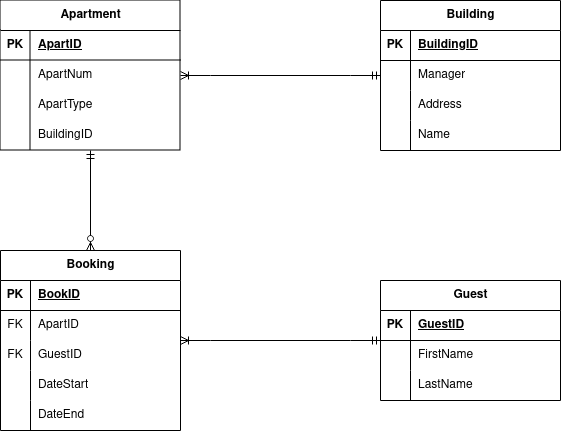

The diagram above was exported from draw.io. Its source (the exported page's mxGraphModel, read from the mxfile embedded in the PNG):
<mxGraphModel dx="680" dy="768" grid="1" gridSize="10" guides="1" tooltips="1" connect="1" arrows="1" fold="1" page="1" pageScale="1" pageWidth="850" pageHeight="1100" math="0" shadow="0">
  <root>
    <mxCell id="0" />
    <mxCell id="1" parent="0" />
    <mxCell id="dYerkaLbQy4xPAp-iCel-2" value="Apartment" style="shape=table;startSize=30;container=1;collapsible=1;childLayout=tableLayout;fixedRows=1;rowLines=0;fontStyle=1;align=center;resizeLast=1;html=1;" parent="1" vertex="1">
      <mxGeometry x="145" y="70" width="180" height="150" as="geometry" />
    </mxCell>
    <mxCell id="dYerkaLbQy4xPAp-iCel-3" value="" style="shape=tableRow;horizontal=0;startSize=0;swimlaneHead=0;swimlaneBody=0;fillColor=none;collapsible=0;dropTarget=0;points=[[0,0.5],[1,0.5]];portConstraint=eastwest;top=0;left=0;right=0;bottom=1;" parent="dYerkaLbQy4xPAp-iCel-2" vertex="1">
      <mxGeometry y="30" width="180" height="30" as="geometry" />
    </mxCell>
    <mxCell id="dYerkaLbQy4xPAp-iCel-4" value="PK" style="shape=partialRectangle;connectable=0;fillColor=none;top=0;left=0;bottom=0;right=0;fontStyle=1;overflow=hidden;whiteSpace=wrap;html=1;" parent="dYerkaLbQy4xPAp-iCel-3" vertex="1">
      <mxGeometry width="30" height="30" as="geometry">
        <mxRectangle width="30" height="30" as="alternateBounds" />
      </mxGeometry>
    </mxCell>
    <mxCell id="dYerkaLbQy4xPAp-iCel-5" value="ApartID" style="shape=partialRectangle;connectable=0;fillColor=none;top=0;left=0;bottom=0;right=0;align=left;spacingLeft=6;fontStyle=5;overflow=hidden;whiteSpace=wrap;html=1;" parent="dYerkaLbQy4xPAp-iCel-3" vertex="1">
      <mxGeometry x="30" width="150" height="30" as="geometry">
        <mxRectangle width="150" height="30" as="alternateBounds" />
      </mxGeometry>
    </mxCell>
    <mxCell id="dYerkaLbQy4xPAp-iCel-6" value="" style="shape=tableRow;horizontal=0;startSize=0;swimlaneHead=0;swimlaneBody=0;fillColor=none;collapsible=0;dropTarget=0;points=[[0,0.5],[1,0.5]];portConstraint=eastwest;top=0;left=0;right=0;bottom=0;" parent="dYerkaLbQy4xPAp-iCel-2" vertex="1">
      <mxGeometry y="60" width="180" height="30" as="geometry" />
    </mxCell>
    <mxCell id="dYerkaLbQy4xPAp-iCel-7" value="" style="shape=partialRectangle;connectable=0;fillColor=none;top=0;left=0;bottom=0;right=0;editable=1;overflow=hidden;whiteSpace=wrap;html=1;" parent="dYerkaLbQy4xPAp-iCel-6" vertex="1">
      <mxGeometry width="30" height="30" as="geometry">
        <mxRectangle width="30" height="30" as="alternateBounds" />
      </mxGeometry>
    </mxCell>
    <mxCell id="dYerkaLbQy4xPAp-iCel-8" value="ApartNum" style="shape=partialRectangle;connectable=0;fillColor=none;top=0;left=0;bottom=0;right=0;align=left;spacingLeft=6;overflow=hidden;whiteSpace=wrap;html=1;" parent="dYerkaLbQy4xPAp-iCel-6" vertex="1">
      <mxGeometry x="30" width="150" height="30" as="geometry">
        <mxRectangle width="150" height="30" as="alternateBounds" />
      </mxGeometry>
    </mxCell>
    <mxCell id="dYerkaLbQy4xPAp-iCel-9" value="" style="shape=tableRow;horizontal=0;startSize=0;swimlaneHead=0;swimlaneBody=0;fillColor=none;collapsible=0;dropTarget=0;points=[[0,0.5],[1,0.5]];portConstraint=eastwest;top=0;left=0;right=0;bottom=0;" parent="dYerkaLbQy4xPAp-iCel-2" vertex="1">
      <mxGeometry y="90" width="180" height="30" as="geometry" />
    </mxCell>
    <mxCell id="dYerkaLbQy4xPAp-iCel-10" value="" style="shape=partialRectangle;connectable=0;fillColor=none;top=0;left=0;bottom=0;right=0;editable=1;overflow=hidden;whiteSpace=wrap;html=1;" parent="dYerkaLbQy4xPAp-iCel-9" vertex="1">
      <mxGeometry width="30" height="30" as="geometry">
        <mxRectangle width="30" height="30" as="alternateBounds" />
      </mxGeometry>
    </mxCell>
    <mxCell id="dYerkaLbQy4xPAp-iCel-11" value="ApartType" style="shape=partialRectangle;connectable=0;fillColor=none;top=0;left=0;bottom=0;right=0;align=left;spacingLeft=6;overflow=hidden;whiteSpace=wrap;html=1;" parent="dYerkaLbQy4xPAp-iCel-9" vertex="1">
      <mxGeometry x="30" width="150" height="30" as="geometry">
        <mxRectangle width="150" height="30" as="alternateBounds" />
      </mxGeometry>
    </mxCell>
    <mxCell id="dYerkaLbQy4xPAp-iCel-12" value="" style="shape=tableRow;horizontal=0;startSize=0;swimlaneHead=0;swimlaneBody=0;fillColor=none;collapsible=0;dropTarget=0;points=[[0,0.5],[1,0.5]];portConstraint=eastwest;top=0;left=0;right=0;bottom=0;" parent="dYerkaLbQy4xPAp-iCel-2" vertex="1">
      <mxGeometry y="120" width="180" height="30" as="geometry" />
    </mxCell>
    <mxCell id="dYerkaLbQy4xPAp-iCel-13" value="" style="shape=partialRectangle;connectable=0;fillColor=none;top=0;left=0;bottom=0;right=0;editable=1;overflow=hidden;whiteSpace=wrap;html=1;" parent="dYerkaLbQy4xPAp-iCel-12" vertex="1">
      <mxGeometry width="30" height="30" as="geometry">
        <mxRectangle width="30" height="30" as="alternateBounds" />
      </mxGeometry>
    </mxCell>
    <mxCell id="dYerkaLbQy4xPAp-iCel-14" value="BuildingID" style="shape=partialRectangle;connectable=0;fillColor=none;top=0;left=0;bottom=0;right=0;align=left;spacingLeft=6;overflow=hidden;whiteSpace=wrap;html=1;" parent="dYerkaLbQy4xPAp-iCel-12" vertex="1">
      <mxGeometry x="30" width="150" height="30" as="geometry">
        <mxRectangle width="150" height="30" as="alternateBounds" />
      </mxGeometry>
    </mxCell>
    <mxCell id="dYerkaLbQy4xPAp-iCel-15" value="Building" style="shape=table;startSize=30;container=1;collapsible=1;childLayout=tableLayout;fixedRows=1;rowLines=0;fontStyle=1;align=center;resizeLast=1;html=1;" parent="1" vertex="1">
      <mxGeometry x="525" y="70" width="180" height="150" as="geometry" />
    </mxCell>
    <mxCell id="dYerkaLbQy4xPAp-iCel-16" value="" style="shape=tableRow;horizontal=0;startSize=0;swimlaneHead=0;swimlaneBody=0;fillColor=none;collapsible=0;dropTarget=0;points=[[0,0.5],[1,0.5]];portConstraint=eastwest;top=0;left=0;right=0;bottom=1;" parent="dYerkaLbQy4xPAp-iCel-15" vertex="1">
      <mxGeometry y="30" width="180" height="30" as="geometry" />
    </mxCell>
    <mxCell id="dYerkaLbQy4xPAp-iCel-17" value="PK" style="shape=partialRectangle;connectable=0;fillColor=none;top=0;left=0;bottom=0;right=0;fontStyle=1;overflow=hidden;whiteSpace=wrap;html=1;" parent="dYerkaLbQy4xPAp-iCel-16" vertex="1">
      <mxGeometry width="30" height="30" as="geometry">
        <mxRectangle width="30" height="30" as="alternateBounds" />
      </mxGeometry>
    </mxCell>
    <mxCell id="dYerkaLbQy4xPAp-iCel-18" value="BuildingID" style="shape=partialRectangle;connectable=0;fillColor=none;top=0;left=0;bottom=0;right=0;align=left;spacingLeft=6;fontStyle=5;overflow=hidden;whiteSpace=wrap;html=1;" parent="dYerkaLbQy4xPAp-iCel-16" vertex="1">
      <mxGeometry x="30" width="150" height="30" as="geometry">
        <mxRectangle width="150" height="30" as="alternateBounds" />
      </mxGeometry>
    </mxCell>
    <mxCell id="dYerkaLbQy4xPAp-iCel-19" value="" style="shape=tableRow;horizontal=0;startSize=0;swimlaneHead=0;swimlaneBody=0;fillColor=none;collapsible=0;dropTarget=0;points=[[0,0.5],[1,0.5]];portConstraint=eastwest;top=0;left=0;right=0;bottom=0;" parent="dYerkaLbQy4xPAp-iCel-15" vertex="1">
      <mxGeometry y="60" width="180" height="30" as="geometry" />
    </mxCell>
    <mxCell id="dYerkaLbQy4xPAp-iCel-20" value="" style="shape=partialRectangle;connectable=0;fillColor=none;top=0;left=0;bottom=0;right=0;editable=1;overflow=hidden;whiteSpace=wrap;html=1;" parent="dYerkaLbQy4xPAp-iCel-19" vertex="1">
      <mxGeometry width="30" height="30" as="geometry">
        <mxRectangle width="30" height="30" as="alternateBounds" />
      </mxGeometry>
    </mxCell>
    <mxCell id="dYerkaLbQy4xPAp-iCel-21" value="Manager" style="shape=partialRectangle;connectable=0;fillColor=none;top=0;left=0;bottom=0;right=0;align=left;spacingLeft=6;overflow=hidden;whiteSpace=wrap;html=1;" parent="dYerkaLbQy4xPAp-iCel-19" vertex="1">
      <mxGeometry x="30" width="150" height="30" as="geometry">
        <mxRectangle width="150" height="30" as="alternateBounds" />
      </mxGeometry>
    </mxCell>
    <mxCell id="dYerkaLbQy4xPAp-iCel-22" value="" style="shape=tableRow;horizontal=0;startSize=0;swimlaneHead=0;swimlaneBody=0;fillColor=none;collapsible=0;dropTarget=0;points=[[0,0.5],[1,0.5]];portConstraint=eastwest;top=0;left=0;right=0;bottom=0;" parent="dYerkaLbQy4xPAp-iCel-15" vertex="1">
      <mxGeometry y="90" width="180" height="30" as="geometry" />
    </mxCell>
    <mxCell id="dYerkaLbQy4xPAp-iCel-23" value="" style="shape=partialRectangle;connectable=0;fillColor=none;top=0;left=0;bottom=0;right=0;editable=1;overflow=hidden;whiteSpace=wrap;html=1;" parent="dYerkaLbQy4xPAp-iCel-22" vertex="1">
      <mxGeometry width="30" height="30" as="geometry">
        <mxRectangle width="30" height="30" as="alternateBounds" />
      </mxGeometry>
    </mxCell>
    <mxCell id="dYerkaLbQy4xPAp-iCel-24" value="Address" style="shape=partialRectangle;connectable=0;fillColor=none;top=0;left=0;bottom=0;right=0;align=left;spacingLeft=6;overflow=hidden;whiteSpace=wrap;html=1;" parent="dYerkaLbQy4xPAp-iCel-22" vertex="1">
      <mxGeometry x="30" width="150" height="30" as="geometry">
        <mxRectangle width="150" height="30" as="alternateBounds" />
      </mxGeometry>
    </mxCell>
    <mxCell id="dYerkaLbQy4xPAp-iCel-25" value="" style="shape=tableRow;horizontal=0;startSize=0;swimlaneHead=0;swimlaneBody=0;fillColor=none;collapsible=0;dropTarget=0;points=[[0,0.5],[1,0.5]];portConstraint=eastwest;top=0;left=0;right=0;bottom=0;" parent="dYerkaLbQy4xPAp-iCel-15" vertex="1">
      <mxGeometry y="120" width="180" height="30" as="geometry" />
    </mxCell>
    <mxCell id="dYerkaLbQy4xPAp-iCel-26" value="" style="shape=partialRectangle;connectable=0;fillColor=none;top=0;left=0;bottom=0;right=0;editable=1;overflow=hidden;whiteSpace=wrap;html=1;" parent="dYerkaLbQy4xPAp-iCel-25" vertex="1">
      <mxGeometry width="30" height="30" as="geometry">
        <mxRectangle width="30" height="30" as="alternateBounds" />
      </mxGeometry>
    </mxCell>
    <mxCell id="dYerkaLbQy4xPAp-iCel-27" value="Name" style="shape=partialRectangle;connectable=0;fillColor=none;top=0;left=0;bottom=0;right=0;align=left;spacingLeft=6;overflow=hidden;whiteSpace=wrap;html=1;" parent="dYerkaLbQy4xPAp-iCel-25" vertex="1">
      <mxGeometry x="30" width="150" height="30" as="geometry">
        <mxRectangle width="150" height="30" as="alternateBounds" />
      </mxGeometry>
    </mxCell>
    <mxCell id="dYerkaLbQy4xPAp-iCel-28" value="Booking" style="shape=table;startSize=30;container=1;collapsible=1;childLayout=tableLayout;fixedRows=1;rowLines=0;fontStyle=1;align=center;resizeLast=1;html=1;" parent="1" vertex="1">
      <mxGeometry x="145" y="320" width="180" height="180" as="geometry" />
    </mxCell>
    <mxCell id="dYerkaLbQy4xPAp-iCel-29" value="" style="shape=tableRow;horizontal=0;startSize=0;swimlaneHead=0;swimlaneBody=0;fillColor=none;collapsible=0;dropTarget=0;points=[[0,0.5],[1,0.5]];portConstraint=eastwest;top=0;left=0;right=0;bottom=1;" parent="dYerkaLbQy4xPAp-iCel-28" vertex="1">
      <mxGeometry y="30" width="180" height="30" as="geometry" />
    </mxCell>
    <mxCell id="dYerkaLbQy4xPAp-iCel-30" value="PK" style="shape=partialRectangle;connectable=0;fillColor=none;top=0;left=0;bottom=0;right=0;fontStyle=1;overflow=hidden;whiteSpace=wrap;html=1;" parent="dYerkaLbQy4xPAp-iCel-29" vertex="1">
      <mxGeometry width="30" height="30" as="geometry">
        <mxRectangle width="30" height="30" as="alternateBounds" />
      </mxGeometry>
    </mxCell>
    <mxCell id="dYerkaLbQy4xPAp-iCel-31" value="BookID" style="shape=partialRectangle;connectable=0;fillColor=none;top=0;left=0;bottom=0;right=0;align=left;spacingLeft=6;fontStyle=5;overflow=hidden;whiteSpace=wrap;html=1;" parent="dYerkaLbQy4xPAp-iCel-29" vertex="1">
      <mxGeometry x="30" width="150" height="30" as="geometry">
        <mxRectangle width="150" height="30" as="alternateBounds" />
      </mxGeometry>
    </mxCell>
    <mxCell id="dYerkaLbQy4xPAp-iCel-32" value="" style="shape=tableRow;horizontal=0;startSize=0;swimlaneHead=0;swimlaneBody=0;fillColor=none;collapsible=0;dropTarget=0;points=[[0,0.5],[1,0.5]];portConstraint=eastwest;top=0;left=0;right=0;bottom=0;" parent="dYerkaLbQy4xPAp-iCel-28" vertex="1">
      <mxGeometry y="60" width="180" height="30" as="geometry" />
    </mxCell>
    <mxCell id="dYerkaLbQy4xPAp-iCel-33" value="FK" style="shape=partialRectangle;connectable=0;fillColor=none;top=0;left=0;bottom=0;right=0;editable=1;overflow=hidden;whiteSpace=wrap;html=1;" parent="dYerkaLbQy4xPAp-iCel-32" vertex="1">
      <mxGeometry width="30" height="30" as="geometry">
        <mxRectangle width="30" height="30" as="alternateBounds" />
      </mxGeometry>
    </mxCell>
    <mxCell id="dYerkaLbQy4xPAp-iCel-34" value="ApartID" style="shape=partialRectangle;connectable=0;fillColor=none;top=0;left=0;bottom=0;right=0;align=left;spacingLeft=6;overflow=hidden;whiteSpace=wrap;html=1;" parent="dYerkaLbQy4xPAp-iCel-32" vertex="1">
      <mxGeometry x="30" width="150" height="30" as="geometry">
        <mxRectangle width="150" height="30" as="alternateBounds" />
      </mxGeometry>
    </mxCell>
    <mxCell id="dYerkaLbQy4xPAp-iCel-35" value="" style="shape=tableRow;horizontal=0;startSize=0;swimlaneHead=0;swimlaneBody=0;fillColor=none;collapsible=0;dropTarget=0;points=[[0,0.5],[1,0.5]];portConstraint=eastwest;top=0;left=0;right=0;bottom=0;" parent="dYerkaLbQy4xPAp-iCel-28" vertex="1">
      <mxGeometry y="90" width="180" height="30" as="geometry" />
    </mxCell>
    <mxCell id="dYerkaLbQy4xPAp-iCel-36" value="FK" style="shape=partialRectangle;connectable=0;fillColor=none;top=0;left=0;bottom=0;right=0;editable=1;overflow=hidden;whiteSpace=wrap;html=1;" parent="dYerkaLbQy4xPAp-iCel-35" vertex="1">
      <mxGeometry width="30" height="30" as="geometry">
        <mxRectangle width="30" height="30" as="alternateBounds" />
      </mxGeometry>
    </mxCell>
    <mxCell id="dYerkaLbQy4xPAp-iCel-37" value="GuestID" style="shape=partialRectangle;connectable=0;fillColor=none;top=0;left=0;bottom=0;right=0;align=left;spacingLeft=6;overflow=hidden;whiteSpace=wrap;html=1;" parent="dYerkaLbQy4xPAp-iCel-35" vertex="1">
      <mxGeometry x="30" width="150" height="30" as="geometry">
        <mxRectangle width="150" height="30" as="alternateBounds" />
      </mxGeometry>
    </mxCell>
    <mxCell id="dYerkaLbQy4xPAp-iCel-38" value="" style="shape=tableRow;horizontal=0;startSize=0;swimlaneHead=0;swimlaneBody=0;fillColor=none;collapsible=0;dropTarget=0;points=[[0,0.5],[1,0.5]];portConstraint=eastwest;top=0;left=0;right=0;bottom=0;" parent="dYerkaLbQy4xPAp-iCel-28" vertex="1">
      <mxGeometry y="120" width="180" height="30" as="geometry" />
    </mxCell>
    <mxCell id="dYerkaLbQy4xPAp-iCel-39" value="" style="shape=partialRectangle;connectable=0;fillColor=none;top=0;left=0;bottom=0;right=0;editable=1;overflow=hidden;whiteSpace=wrap;html=1;" parent="dYerkaLbQy4xPAp-iCel-38" vertex="1">
      <mxGeometry width="30" height="30" as="geometry">
        <mxRectangle width="30" height="30" as="alternateBounds" />
      </mxGeometry>
    </mxCell>
    <mxCell id="dYerkaLbQy4xPAp-iCel-40" value="DateStart" style="shape=partialRectangle;connectable=0;fillColor=none;top=0;left=0;bottom=0;right=0;align=left;spacingLeft=6;overflow=hidden;whiteSpace=wrap;html=1;" parent="dYerkaLbQy4xPAp-iCel-38" vertex="1">
      <mxGeometry x="30" width="150" height="30" as="geometry">
        <mxRectangle width="150" height="30" as="alternateBounds" />
      </mxGeometry>
    </mxCell>
    <mxCell id="dYerkaLbQy4xPAp-iCel-41" value="" style="shape=tableRow;horizontal=0;startSize=0;swimlaneHead=0;swimlaneBody=0;fillColor=none;collapsible=0;dropTarget=0;points=[[0,0.5],[1,0.5]];portConstraint=eastwest;top=0;left=0;right=0;bottom=0;" parent="dYerkaLbQy4xPAp-iCel-28" vertex="1">
      <mxGeometry y="150" width="180" height="30" as="geometry" />
    </mxCell>
    <mxCell id="dYerkaLbQy4xPAp-iCel-42" value="" style="shape=partialRectangle;connectable=0;fillColor=none;top=0;left=0;bottom=0;right=0;editable=1;overflow=hidden;whiteSpace=wrap;html=1;" parent="dYerkaLbQy4xPAp-iCel-41" vertex="1">
      <mxGeometry width="30" height="30" as="geometry">
        <mxRectangle width="30" height="30" as="alternateBounds" />
      </mxGeometry>
    </mxCell>
    <mxCell id="dYerkaLbQy4xPAp-iCel-43" value="DateEnd" style="shape=partialRectangle;connectable=0;fillColor=none;top=0;left=0;bottom=0;right=0;align=left;spacingLeft=6;overflow=hidden;whiteSpace=wrap;html=1;" parent="dYerkaLbQy4xPAp-iCel-41" vertex="1">
      <mxGeometry x="30" width="150" height="30" as="geometry">
        <mxRectangle width="150" height="30" as="alternateBounds" />
      </mxGeometry>
    </mxCell>
    <mxCell id="dYerkaLbQy4xPAp-iCel-44" value="Guest" style="shape=table;startSize=30;container=1;collapsible=1;childLayout=tableLayout;fixedRows=1;rowLines=0;fontStyle=1;align=center;resizeLast=1;html=1;" parent="1" vertex="1">
      <mxGeometry x="525" y="350" width="180" height="120" as="geometry" />
    </mxCell>
    <mxCell id="dYerkaLbQy4xPAp-iCel-45" value="" style="shape=tableRow;horizontal=0;startSize=0;swimlaneHead=0;swimlaneBody=0;fillColor=none;collapsible=0;dropTarget=0;points=[[0,0.5],[1,0.5]];portConstraint=eastwest;top=0;left=0;right=0;bottom=1;" parent="dYerkaLbQy4xPAp-iCel-44" vertex="1">
      <mxGeometry y="30" width="180" height="30" as="geometry" />
    </mxCell>
    <mxCell id="dYerkaLbQy4xPAp-iCel-46" value="PK" style="shape=partialRectangle;connectable=0;fillColor=none;top=0;left=0;bottom=0;right=0;fontStyle=1;overflow=hidden;whiteSpace=wrap;html=1;" parent="dYerkaLbQy4xPAp-iCel-45" vertex="1">
      <mxGeometry width="30" height="30" as="geometry">
        <mxRectangle width="30" height="30" as="alternateBounds" />
      </mxGeometry>
    </mxCell>
    <mxCell id="dYerkaLbQy4xPAp-iCel-47" value="GuestID" style="shape=partialRectangle;connectable=0;fillColor=none;top=0;left=0;bottom=0;right=0;align=left;spacingLeft=6;fontStyle=5;overflow=hidden;whiteSpace=wrap;html=1;" parent="dYerkaLbQy4xPAp-iCel-45" vertex="1">
      <mxGeometry x="30" width="150" height="30" as="geometry">
        <mxRectangle width="150" height="30" as="alternateBounds" />
      </mxGeometry>
    </mxCell>
    <mxCell id="dYerkaLbQy4xPAp-iCel-48" value="" style="shape=tableRow;horizontal=0;startSize=0;swimlaneHead=0;swimlaneBody=0;fillColor=none;collapsible=0;dropTarget=0;points=[[0,0.5],[1,0.5]];portConstraint=eastwest;top=0;left=0;right=0;bottom=0;" parent="dYerkaLbQy4xPAp-iCel-44" vertex="1">
      <mxGeometry y="60" width="180" height="30" as="geometry" />
    </mxCell>
    <mxCell id="dYerkaLbQy4xPAp-iCel-49" value="" style="shape=partialRectangle;connectable=0;fillColor=none;top=0;left=0;bottom=0;right=0;editable=1;overflow=hidden;whiteSpace=wrap;html=1;" parent="dYerkaLbQy4xPAp-iCel-48" vertex="1">
      <mxGeometry width="30" height="30" as="geometry">
        <mxRectangle width="30" height="30" as="alternateBounds" />
      </mxGeometry>
    </mxCell>
    <mxCell id="dYerkaLbQy4xPAp-iCel-50" value="FirstName" style="shape=partialRectangle;connectable=0;fillColor=none;top=0;left=0;bottom=0;right=0;align=left;spacingLeft=6;overflow=hidden;whiteSpace=wrap;html=1;" parent="dYerkaLbQy4xPAp-iCel-48" vertex="1">
      <mxGeometry x="30" width="150" height="30" as="geometry">
        <mxRectangle width="150" height="30" as="alternateBounds" />
      </mxGeometry>
    </mxCell>
    <mxCell id="dYerkaLbQy4xPAp-iCel-51" value="" style="shape=tableRow;horizontal=0;startSize=0;swimlaneHead=0;swimlaneBody=0;fillColor=none;collapsible=0;dropTarget=0;points=[[0,0.5],[1,0.5]];portConstraint=eastwest;top=0;left=0;right=0;bottom=0;" parent="dYerkaLbQy4xPAp-iCel-44" vertex="1">
      <mxGeometry y="90" width="180" height="30" as="geometry" />
    </mxCell>
    <mxCell id="dYerkaLbQy4xPAp-iCel-52" value="" style="shape=partialRectangle;connectable=0;fillColor=none;top=0;left=0;bottom=0;right=0;editable=1;overflow=hidden;whiteSpace=wrap;html=1;" parent="dYerkaLbQy4xPAp-iCel-51" vertex="1">
      <mxGeometry width="30" height="30" as="geometry">
        <mxRectangle width="30" height="30" as="alternateBounds" />
      </mxGeometry>
    </mxCell>
    <mxCell id="dYerkaLbQy4xPAp-iCel-53" value="LastName" style="shape=partialRectangle;connectable=0;fillColor=none;top=0;left=0;bottom=0;right=0;align=left;spacingLeft=6;overflow=hidden;whiteSpace=wrap;html=1;" parent="dYerkaLbQy4xPAp-iCel-51" vertex="1">
      <mxGeometry x="30" width="150" height="30" as="geometry">
        <mxRectangle width="150" height="30" as="alternateBounds" />
      </mxGeometry>
    </mxCell>
    <mxCell id="dYerkaLbQy4xPAp-iCel-62" value="" style="fontSize=12;html=1;endArrow=ERzeroToMany;startArrow=ERmandOne;rounded=0;entryX=0.5;entryY=0;entryDx=0;entryDy=0;" parent="1" source="dYerkaLbQy4xPAp-iCel-12" target="dYerkaLbQy4xPAp-iCel-28" edge="1">
      <mxGeometry width="100" height="100" relative="1" as="geometry">
        <mxPoint x="405" y="360" as="sourcePoint" />
        <mxPoint x="495" y="250" as="targetPoint" />
      </mxGeometry>
    </mxCell>
    <mxCell id="dYerkaLbQy4xPAp-iCel-63" value="" style="edgeStyle=entityRelationEdgeStyle;fontSize=12;html=1;endArrow=ERoneToMany;startArrow=ERmandOne;rounded=0;entryX=1;entryY=0.5;entryDx=0;entryDy=0;exitX=0;exitY=0.5;exitDx=0;exitDy=0;" parent="1" source="dYerkaLbQy4xPAp-iCel-19" target="dYerkaLbQy4xPAp-iCel-6" edge="1">
      <mxGeometry width="100" height="100" relative="1" as="geometry">
        <mxPoint x="375" y="250" as="sourcePoint" />
        <mxPoint x="475" y="150" as="targetPoint" />
      </mxGeometry>
    </mxCell>
    <mxCell id="ncDfm4F68fNSHEIc1y3h-1" value="" style="edgeStyle=entityRelationEdgeStyle;fontSize=12;html=1;endArrow=ERoneToMany;startArrow=ERmandOne;rounded=0;" edge="1" parent="1" source="dYerkaLbQy4xPAp-iCel-44" target="dYerkaLbQy4xPAp-iCel-28">
      <mxGeometry width="100" height="100" relative="1" as="geometry">
        <mxPoint x="400" y="350" as="sourcePoint" />
        <mxPoint x="300" y="450" as="targetPoint" />
      </mxGeometry>
    </mxCell>
  </root>
</mxGraphModel>